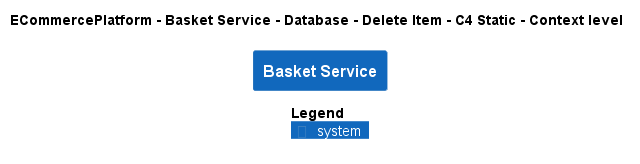

The diagram above was rendered by PlantUML. Its source (embedded in the PNG):
@startuml
!pragma layout smetana
!include ..\..\..\..\..\..\..\.c4s\C4_Context.puml

AddElementTag("c4interflow:lifecycle:new", $bgColor=green, $fontColor=#ffffff, $borderColor=green, $shadowing="False")
AddElementTag("c4interflow:lifecycle:changed", $bgColor=orange, $fontColor=#ffffff, $borderColor=orange, $shadowing="False")
AddElementTag("c4interflow:lifecycle:removed", $bgColor=red, $fontColor=#ffffff, $borderColor=red, $shadowing="False")

AddRelTag("c4interflow:lifecycle:new", $textColor=green, $lineColor=green)
AddRelTag("c4interflow:lifecycle:changed", $textColor=orange, $lineColor=orange)
AddRelTag("c4interflow:lifecycle:removed", $textColor=red, $lineColor=red)

SHOW_PERSON_PORTRAIT()
LAYOUT_TOP_DOWN()

skinparam linetype polyline

title ECommercePlatform - Basket Service - Database - Delete Item - C4 Static - Context level

System(ECommercePlatform.SoftwareSystems.BasketService, "Basket Service", "")



SHOW_LEGEND()
@enduml